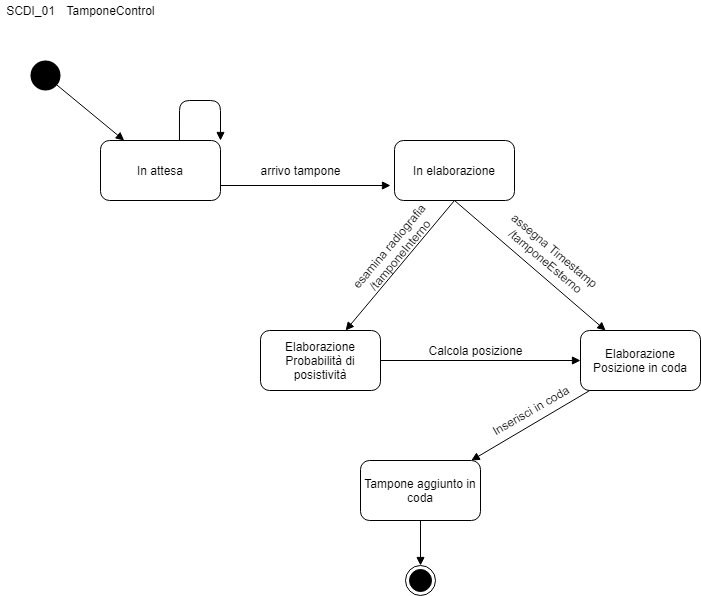

The diagram above was exported from draw.io. Its source (the exported page's mxGraphModel, read from the mxfile embedded in the PNG):
<mxGraphModel dx="868" dy="393" grid="1" gridSize="10" guides="1" tooltips="1" connect="1" arrows="1" fold="1" page="1" pageScale="1" pageWidth="827" pageHeight="1169" math="0" shadow="0">
  <root>
    <mxCell id="ZIBjXLyg04B_f6GI2Cju-0" />
    <mxCell id="ZIBjXLyg04B_f6GI2Cju-1" parent="ZIBjXLyg04B_f6GI2Cju-0" />
    <mxCell id="ZIBjXLyg04B_f6GI2Cju-2" value="SCDI_01" style="text;html=1;align=center;verticalAlign=middle;resizable=0;points=[];autosize=1;" parent="ZIBjXLyg04B_f6GI2Cju-1" vertex="1">
      <mxGeometry x="20" y="20" width="60" height="20" as="geometry" />
    </mxCell>
    <mxCell id="ZIBjXLyg04B_f6GI2Cju-3" value="" style="ellipse;fillColor=#000000;strokeColor=none;" parent="ZIBjXLyg04B_f6GI2Cju-1" vertex="1">
      <mxGeometry x="50" y="80" width="30" height="30" as="geometry" />
    </mxCell>
    <mxCell id="ZIBjXLyg04B_f6GI2Cju-4" value="" style="html=1;verticalAlign=bottom;endArrow=block;" parent="ZIBjXLyg04B_f6GI2Cju-1" source="ZIBjXLyg04B_f6GI2Cju-3" target="ZIBjXLyg04B_f6GI2Cju-8" edge="1">
      <mxGeometry x="0.25" y="30" width="80" relative="1" as="geometry">
        <mxPoint x="70" y="150" as="sourcePoint" />
        <mxPoint x="130" y="170" as="targetPoint" />
        <mxPoint as="offset" />
      </mxGeometry>
    </mxCell>
    <mxCell id="ZIBjXLyg04B_f6GI2Cju-5" value="" style="html=1;verticalAlign=bottom;endArrow=block;exitX=0.658;exitY=0.017;exitDx=0;exitDy=0;exitPerimeter=0;entryX=1;entryY=0;entryDx=0;entryDy=0;" parent="ZIBjXLyg04B_f6GI2Cju-1" source="ZIBjXLyg04B_f6GI2Cju-8" target="ZIBjXLyg04B_f6GI2Cju-8" edge="1">
      <mxGeometry x="0.25" y="30" width="80" relative="1" as="geometry">
        <mxPoint x="260" y="170" as="sourcePoint" />
        <mxPoint x="290" y="180" as="targetPoint" />
        <mxPoint as="offset" />
        <Array as="points">
          <mxPoint x="199" y="120" />
          <mxPoint x="240" y="120" />
        </Array>
      </mxGeometry>
    </mxCell>
    <mxCell id="ZIBjXLyg04B_f6GI2Cju-6" value="" style="html=1;verticalAlign=bottom;endArrow=block;exitX=1;exitY=0.75;exitDx=0;exitDy=0;" parent="ZIBjXLyg04B_f6GI2Cju-1" source="ZIBjXLyg04B_f6GI2Cju-8" edge="1">
      <mxGeometry x="0.25" y="30" width="80" relative="1" as="geometry">
        <mxPoint x="260" y="210" as="sourcePoint" />
        <mxPoint x="410" y="205" as="targetPoint" />
        <mxPoint as="offset" />
      </mxGeometry>
    </mxCell>
    <mxCell id="ZIBjXLyg04B_f6GI2Cju-7" value="" style="html=1;verticalAlign=bottom;endArrow=block;" parent="ZIBjXLyg04B_f6GI2Cju-1" source="Z4SJiBbDvXiHYjH-n5Ia-11" target="Z4SJiBbDvXiHYjH-n5Ia-12" edge="1">
      <mxGeometry x="0.25" y="30" width="80" relative="1" as="geometry">
        <mxPoint x="380" y="610" as="sourcePoint" />
        <mxPoint x="440" y="590" as="targetPoint" />
        <mxPoint as="offset" />
      </mxGeometry>
    </mxCell>
    <mxCell id="ZIBjXLyg04B_f6GI2Cju-8" value="In attesa" style="rounded=1;whiteSpace=wrap;html=1;" parent="ZIBjXLyg04B_f6GI2Cju-1" vertex="1">
      <mxGeometry x="120" y="160" width="120" height="60" as="geometry" />
    </mxCell>
    <mxCell id="ZIBjXLyg04B_f6GI2Cju-9" value="In elaborazione" style="rounded=1;whiteSpace=wrap;html=1;" parent="ZIBjXLyg04B_f6GI2Cju-1" vertex="1">
      <mxGeometry x="414" y="160" width="120" height="60" as="geometry" />
    </mxCell>
    <mxCell id="Z4SJiBbDvXiHYjH-n5Ia-0" value="arrivo tampone" style="text;html=1;align=center;verticalAlign=middle;resizable=0;points=[];autosize=1;" parent="ZIBjXLyg04B_f6GI2Cju-1" vertex="1">
      <mxGeometry x="270" y="180" width="100" height="20" as="geometry" />
    </mxCell>
    <mxCell id="Z4SJiBbDvXiHYjH-n5Ia-1" value="" style="html=1;verticalAlign=bottom;endArrow=block;exitX=0.5;exitY=1;exitDx=0;exitDy=0;" parent="ZIBjXLyg04B_f6GI2Cju-1" source="ZIBjXLyg04B_f6GI2Cju-9" target="Z4SJiBbDvXiHYjH-n5Ia-5" edge="1">
      <mxGeometry x="0.25" y="30" width="80" relative="1" as="geometry">
        <mxPoint x="414" y="270" as="sourcePoint" />
        <mxPoint x="360" y="350" as="targetPoint" />
        <mxPoint as="offset" />
      </mxGeometry>
    </mxCell>
    <mxCell id="Z4SJiBbDvXiHYjH-n5Ia-2" value="" style="html=1;verticalAlign=bottom;endArrow=block;exitX=0.5;exitY=1;exitDx=0;exitDy=0;" parent="ZIBjXLyg04B_f6GI2Cju-1" source="ZIBjXLyg04B_f6GI2Cju-9" target="Z4SJiBbDvXiHYjH-n5Ia-4" edge="1">
      <mxGeometry x="0.25" y="30" width="80" relative="1" as="geometry">
        <mxPoint x="520" y="260" as="sourcePoint" />
        <mxPoint x="620" y="350" as="targetPoint" />
        <mxPoint as="offset" />
      </mxGeometry>
    </mxCell>
    <mxCell id="Z4SJiBbDvXiHYjH-n5Ia-3" value="assegna Timestamp&lt;br&gt;/tamponeEsterno" style="text;html=1;align=center;verticalAlign=middle;resizable=0;points=[];autosize=1;rotation=40;" parent="ZIBjXLyg04B_f6GI2Cju-1" vertex="1">
      <mxGeometry x="510" y="260" width="120" height="30" as="geometry" />
    </mxCell>
    <mxCell id="Z4SJiBbDvXiHYjH-n5Ia-4" value="Elaborazione Posizione in coda" style="rounded=1;whiteSpace=wrap;html=1;" parent="ZIBjXLyg04B_f6GI2Cju-1" vertex="1">
      <mxGeometry x="600" y="350" width="120" height="60" as="geometry" />
    </mxCell>
    <mxCell id="Z4SJiBbDvXiHYjH-n5Ia-5" value="Elaborazione Probabilità di posistività" style="rounded=1;whiteSpace=wrap;html=1;" parent="ZIBjXLyg04B_f6GI2Cju-1" vertex="1">
      <mxGeometry x="280" y="350" width="120" height="60" as="geometry" />
    </mxCell>
    <mxCell id="Z4SJiBbDvXiHYjH-n5Ia-6" value="esamina radiografia /tamponeInterno" style="text;html=1;strokeColor=none;fillColor=none;align=center;verticalAlign=middle;whiteSpace=wrap;rounded=0;rotation=-50;" parent="ZIBjXLyg04B_f6GI2Cju-1" vertex="1">
      <mxGeometry x="354" y="260" width="120" height="20" as="geometry" />
    </mxCell>
    <mxCell id="Z4SJiBbDvXiHYjH-n5Ia-7" value="" style="html=1;verticalAlign=bottom;endArrow=block;" parent="ZIBjXLyg04B_f6GI2Cju-1" source="Z4SJiBbDvXiHYjH-n5Ia-4" target="Z4SJiBbDvXiHYjH-n5Ia-11" edge="1">
      <mxGeometry x="0.25" y="30" width="80" relative="1" as="geometry">
        <mxPoint x="620" y="480" as="sourcePoint" />
        <mxPoint x="440" y="510" as="targetPoint" />
        <mxPoint as="offset" />
      </mxGeometry>
    </mxCell>
    <mxCell id="Z4SJiBbDvXiHYjH-n5Ia-8" value="" style="html=1;verticalAlign=bottom;endArrow=block;entryX=0;entryY=0.5;entryDx=0;entryDy=0;" parent="ZIBjXLyg04B_f6GI2Cju-1" source="Z4SJiBbDvXiHYjH-n5Ia-5" target="Z4SJiBbDvXiHYjH-n5Ia-4" edge="1">
      <mxGeometry x="0.25" y="30" width="80" relative="1" as="geometry">
        <mxPoint x="300" y="490" as="sourcePoint" />
        <mxPoint x="340" y="530" as="targetPoint" />
        <mxPoint as="offset" />
      </mxGeometry>
    </mxCell>
    <mxCell id="Z4SJiBbDvXiHYjH-n5Ia-9" value="Inserisci in coda" style="text;html=1;align=center;verticalAlign=middle;resizable=0;points=[];autosize=1;rotation=-30;" parent="ZIBjXLyg04B_f6GI2Cju-1" vertex="1">
      <mxGeometry x="500" y="420" width="100" height="20" as="geometry" />
    </mxCell>
    <mxCell id="Z4SJiBbDvXiHYjH-n5Ia-10" value="Calcola posizione" style="text;html=1;align=center;verticalAlign=middle;resizable=0;points=[];autosize=1;" parent="ZIBjXLyg04B_f6GI2Cju-1" vertex="1">
      <mxGeometry x="440" y="360" width="110" height="20" as="geometry" />
    </mxCell>
    <mxCell id="Z4SJiBbDvXiHYjH-n5Ia-11" value="Tampone aggiunto in coda" style="rounded=1;whiteSpace=wrap;html=1;" parent="ZIBjXLyg04B_f6GI2Cju-1" vertex="1">
      <mxGeometry x="380" y="480" width="120" height="60" as="geometry" />
    </mxCell>
    <mxCell id="Z4SJiBbDvXiHYjH-n5Ia-12" value="" style="ellipse;html=1;shape=endState;fillColor=#000000;strokeColor=#000000;" parent="ZIBjXLyg04B_f6GI2Cju-1" vertex="1">
      <mxGeometry x="425" y="585" width="30" height="30" as="geometry" />
    </mxCell>
    <mxCell id="wCrJ-C4Pu6t_l9MEHPXK-0" value="TamponeControl" style="text;html=1;align=center;verticalAlign=middle;resizable=0;points=[];autosize=1;" vertex="1" parent="ZIBjXLyg04B_f6GI2Cju-1">
      <mxGeometry x="80" y="20" width="100" height="20" as="geometry" />
    </mxCell>
  </root>
</mxGraphModel>